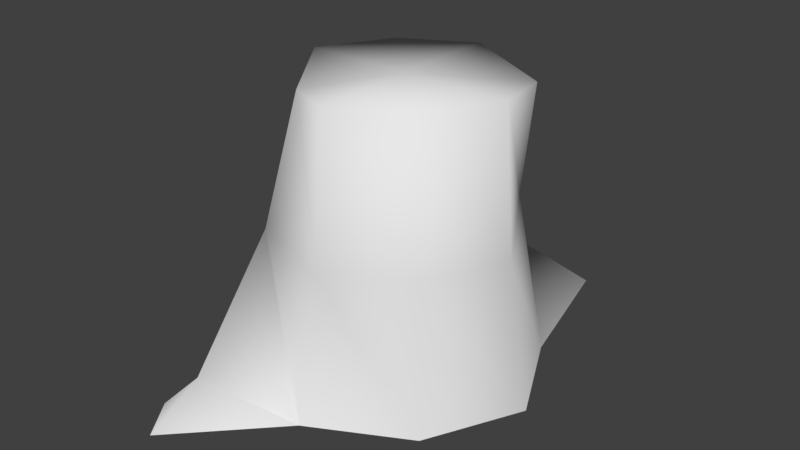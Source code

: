 # Source: toco_de_madeira.blend  (saved by Blender 2.79.0; exported with 4.5.12 LTS)
import bpy
from mathutils import Matrix  # noqa: F401  (used for matrix-valued properties, if any)

bpy.ops.wm.read_factory_settings(use_empty=True)
scene = bpy.context.scene
scene.name = 'Scene'

# ---- collections
col_collection_1 = bpy.data.collections.new('Collection 1'); scene.collection.children.link(col_collection_1)

# ---- materials (node trees are filled in below, after node groups)
mat_toco_de_madeira_cortado = bpy.data.materials.new('toco de madeira cortado')
mat_toco_de_madeira_cortado.alpha_threshold = 0.0
mat_toco_de_madeira_cortado.use_transparent_shadow = False
mat_toco_de_madeira_cortado.roughness = 0.5

# ---- material node trees

# ---- world
world_world = bpy.data.worlds.new('World'); scene.world = world_world
world_world.color = (0.05088, 0.05088, 0.05088)
world_world.use_sun_shadow = False
world_world.sun_shadow_jitter_overblur = 0.0
world_world.cycles.sampling_method = 'MANUAL'

# ---- meshes
me_cubo = bpy.data.meshes.new('Cubo')
me_cubo.from_pydata([(-0.1641, -0.117, -0.215), (-0.08122, -0.08122, 0.1238), (-0.117, 0.117, -0.215), (-0.08472, 0.08472, 0.1389), (0.117, -0.117, -0.215), (0.08472, -0.08472, 0.1389), (0.117, 0.117, -0.215), (0.1001, 0.1001, 0.1238), (0.0, -0.1799, -0.215), (-7.362e-10, -0.1314, 0.1389), (-0.1741, 0.0, -0.215), (-0.1314, 0.0, 0.1389), (-0.03683, 0.1799, -0.215), (-7.362e-10, 0.1314, 0.1389), (0.1741, 0.0, -0.215), (0.1314, 0.0, 0.1389), (-0.11, -0.11, -0.03803), (-0.0957, 0.0957, -0.03803), (0.09119, 0.09119, -0.007712), (0.0957, -0.0957, -0.03803), (0.0, -0.1477, -0.03803), (-0.1445, 0.0, -0.03803), (0.0, 0.1477, -0.03803), (0.1445, 0.0, -0.03803), (0.0469, 0.1616, -0.109), (-0.1357, -0.2526, -0.2082), (-0.1029, -0.2995, -0.2082), (-0.1183, -0.2178, -0.185), (0.07902, 0.2823, -0.2092), (0.0, 0.0, 0.1389)], [], [(21, 11, 3, 17), (22, 13, 7, 18), (23, 15, 5, 19), (20, 9, 1, 16), (22, 18, 24), (29, 3, 11), (19, 5, 9, 20), (16, 1, 11, 21), (17, 3, 13, 22), (18, 7, 15, 23), (6, 18, 23, 14), (2, 17, 22, 12), (0, 16, 21, 10), (4, 19, 20, 8), (26, 8, 27), (14, 23, 19, 4), (18, 6, 24), (10, 21, 17, 2), (0, 25, 27), (8, 20, 16), (16, 0, 27), (25, 26, 27), (8, 16, 27), (12, 22, 24), (12, 24, 28), (24, 6, 28), (15, 29, 5), (13, 3, 29), (29, 11, 1), (15, 7, 29), (29, 1, 9), (7, 13, 29), (5, 29, 9)])
me_cubo.polygons.foreach_set('use_smooth', [True] * 33)
_uv = me_cubo.uv_layers.new(name='Mapa UV')
_uv.uv.foreach_set('vector', [0.7185, 0.703, 0.6639, 0.9678, 0.5182, 0.945, 0.5511, 0.6655, 0.3663, 0.6429, 0.3714, 0.9332, 0.2153, 0.9285, 0.1932, 0.7168, 0.7293, 0.7259, 0.6658, 0.9923, 0.5196, 0.964, 0.5649, 0.6868, 0.3891, 0.6602, 0.3711, 0.9451, 0.2244, 0.9224, 0.1893, 0.6514, 0.3663, 0.6429, 0.1932, 0.7168, 0.293, 0.5033, 0.8068, 0.1995, 0.9655, 0.271, 0.8751, 0.3777, 0.5649, 0.6868, 0.5196, 0.964, 0.3711, 0.9451, 0.3891, 0.6602, 0.1893, 0.6514, 0.2244, 0.9224, 0.08714, 0.9793, 0.01308, 0.7169, 0.5511, 0.6655, 0.5182, 0.945, 0.3714, 0.9332, 0.3663, 0.6429, 0.1932, 0.7168, 0.2153, 0.9285, 0.06156, 0.9678, 0.01504, 0.7044, 0.1023, 0.3832, 0.1932, 0.7168, 0.01504, 0.7044, -0.09036, 0.4459, 0.6168, 0.3837, 0.5511, 0.6655, 0.3663, 0.6429, 0.4628, 0.3486, 0.03859, 0.3881, 0.1893, 0.6514, 0.01308, 0.7169, -0.1216, 0.474, 0.6248, 0.4125, 0.5649, 0.6868, 0.3891, 0.6602, 0.4263, 0.375, 0.2804, 0.1903, 0.4263, 0.375, 0.2246, 0.3164, 0.8193, 0.4638, 0.7293, 0.7259, 0.5649, 0.6868, 0.6248, 0.4125, 0.1932, 0.7168, 0.1023, 0.3832, 0.293, 0.5033, 0.8133, 0.4383, 0.7185, 0.703, 0.5511, 0.6655, 0.6168, 0.3837, 0.03859, 0.3881, 0.2159, 0.2398, 0.2246, 0.3164, 0.4263, 0.375, 0.3891, 0.6602, 0.1893, 0.6514, 0.1893, 0.6514, 0.03859, 0.3881, 0.2246, 0.3164, 0.2159, 0.2398, 0.2804, 0.1903, 0.2246, 0.3164, 0.4263, 0.375, 0.1893, 0.6514, 0.2246, 0.3164, 0.4628, 0.3486, 0.3663, 0.6429, 0.293, 0.5033, 0.4628, 0.3486, 0.293, 0.5033, 0.2852, 0.2372, 0.293, 0.5033, 0.1023, 0.3832, 0.2852, 0.2372, 0.739, 0.02114, 0.8068, 0.1995, 0.6482, 0.1276, 0.9855, 0.1325, 0.9655, 0.271, 0.8068, 0.1995, 0.8068, 0.1995, 0.8751, 0.3777, 0.7374, 0.3529, 0.739, 0.02114, 0.8919, 0.01113, 0.8068, 0.1995, 0.8068, 0.1995, 0.7374, 0.3529, 0.6278, 0.2661, 0.8919, 0.01113, 0.9855, 0.1325, 0.8068, 0.1995, 0.6482, 0.1276, 0.8068, 0.1995, 0.6278, 0.2661])
me_cubo.materials.append(mat_toco_de_madeira_cortado)
me_cubo.use_remesh_preserve_volume = False
me_cubo.use_remesh_preserve_attributes = False
me_cubo.use_mirror_vertex_groups = False
me_cubo.update()

# ---- objects
ob_cubo = bpy.data.objects.new('Cubo', me_cubo)

# ---- transforms, parenting, visibility, modifiers, constraints
ob_cubo.location = (0.09748, 0.03426, 0.3059)
ob_cubo.lineart.crease_threshold = 0.0

# ---- collection membership
col_collection_1.objects.link(ob_cubo)

# ---- scene / render settings (as saved in the file)
scene.frame_start = 1; scene.frame_end = 250; scene.frame_set(165)
scene.render.engine = 'BLENDER_EEVEE_NEXT'
scene.render.resolution_percentage = 50
scene.render.dither_intensity = 0.0
scene.cycles.use_denoising = False
scene.cycles.samples = 128
scene.cycles.sampling_pattern = 'TABULATED_SOBOL'
scene.cycles.use_adaptive_sampling = False
scene.cycles.use_light_tree = False
scene.cycles.blur_glossy = 0.0
scene.cycles.sample_clamp_indirect = 0.0
scene.view_settings.view_transform = 'Standard'
bpy.context.view_layer.update()

# ---- added for rendering (the .blend has no active camera and no usable light): camera, sun
cam_auto = bpy.data.cameras.new('AutoCamera')
cam_auto.lens = 50.0
cam_auto.sensor_width = 36.0
cam_auto.clip_end = 1000.0
ob_auto_camera = bpy.data.objects.new('AutoCamera', cam_auto)
scene.collection.objects.link(ob_auto_camera)
ob_auto_camera.location = (0.80511, -0.82354, 0.834018)
ob_auto_camera.rotation_euler = (1.09748, -7.21219e-08, 0.694738)
scene.camera = ob_auto_camera
light_auto_sun = bpy.data.lights.new('AutoSun', 'SUN')
light_auto_sun.energy = 3.0
light_auto_sun.angle = 0.0523599
ob_auto_sun = bpy.data.objects.new('AutoSun', light_auto_sun)
scene.collection.objects.link(ob_auto_sun)
ob_auto_sun.rotation_euler = (0.872665, 0.174533, 0.523599)
bpy.context.view_layer.update()
